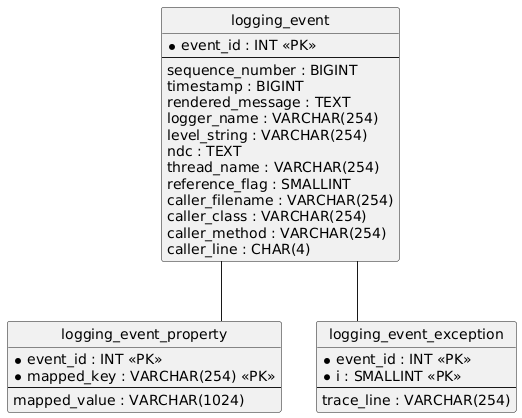

The diagram above was rendered by PlantUML. Its source (embedded in the PNG):
@startuml
hide circle
skinparam linetype ortho

entity "logging_event" as logging_event {
  * event_id : INT <<PK>>
  --
  sequence_number : BIGINT
  timestamp : BIGINT
  rendered_message : TEXT
  logger_name : VARCHAR(254)
  level_string : VARCHAR(254)
  ndc : TEXT
  thread_name : VARCHAR(254)
  reference_flag : SMALLINT
  caller_filename : VARCHAR(254)
  caller_class : VARCHAR(254)
  caller_method : VARCHAR(254)
  caller_line : CHAR(4)
}

entity "logging_event_property" as logging_event_property {
  * event_id : INT <<PK>>
  * mapped_key : VARCHAR(254) <<PK>>
  --
  mapped_value : VARCHAR(1024)
}

entity "logging_event_exception" as logging_event_exception {
  * event_id : INT <<PK>>
  * i : SMALLINT <<PK>>
  --
  trace_line : VARCHAR(254)
}

logging_event -- logging_event_property
logging_event -- logging_event_exception
@enduml